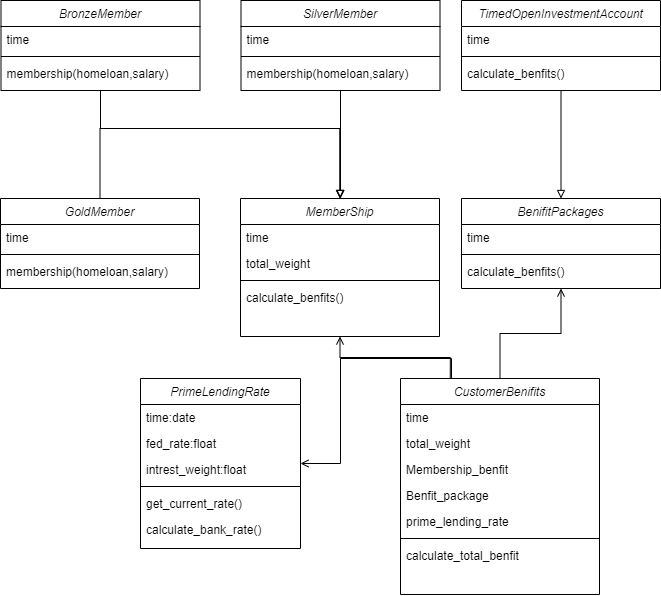

The diagram above was exported from draw.io. Its source (the exported page's mxGraphModel, read from the mxfile embedded in the PNG):
<mxGraphModel dx="2370" dy="3500" grid="1" gridSize="10" guides="1" tooltips="1" connect="1" arrows="1" fold="1" page="1" pageScale="1" pageWidth="827" pageHeight="1169" math="0" shadow="0">
  <root>
    <mxCell id="0" />
    <mxCell id="1" parent="0" />
    <mxCell id="2" style="edgeStyle=orthogonalEdgeStyle;rounded=0;orthogonalLoop=1;jettySize=auto;html=1;exitX=0.5;exitY=1;exitDx=0;exitDy=0;entryX=0.25;entryY=0;entryDx=0;entryDy=0;endArrow=none;endFill=0;startArrow=open;startFill=0;" edge="1" source="29" target="16" parent="1">
      <mxGeometry relative="1" as="geometry" />
    </mxCell>
    <mxCell id="3" style="edgeStyle=orthogonalEdgeStyle;rounded=0;orthogonalLoop=1;jettySize=auto;html=1;exitX=0.5;exitY=1;exitDx=0;exitDy=0;entryX=0.5;entryY=0;entryDx=0;entryDy=0;endArrow=block;endFill=0;" edge="1" source="4" target="29" parent="1">
      <mxGeometry relative="1" as="geometry">
        <Array as="points">
          <mxPoint x="180" y="-1670" />
          <mxPoint x="420" y="-1670" />
        </Array>
      </mxGeometry>
    </mxCell>
    <mxCell id="4" value="BronzeMember" style="swimlane;fontStyle=2;align=center;verticalAlign=top;childLayout=stackLayout;horizontal=1;startSize=26;horizontalStack=0;resizeParent=1;resizeLast=0;collapsible=1;marginBottom=0;rounded=0;shadow=0;strokeWidth=1;" vertex="1" parent="1">
      <mxGeometry x="80.5" y="-1798" width="199" height="90" as="geometry">
        <mxRectangle x="1200" y="-1439" width="160" height="26" as="alternateBounds" />
      </mxGeometry>
    </mxCell>
    <mxCell id="5" value="time" style="text;align=left;verticalAlign=top;spacingLeft=4;spacingRight=4;overflow=hidden;rotatable=0;points=[[0,0.5],[1,0.5]];portConstraint=eastwest;rounded=0;shadow=0;html=0;" vertex="1" parent="4">
      <mxGeometry y="26" width="199" height="26" as="geometry" />
    </mxCell>
    <mxCell id="6" value="" style="line;html=1;strokeWidth=1;align=left;verticalAlign=middle;spacingTop=-1;spacingLeft=3;spacingRight=3;rotatable=0;labelPosition=right;points=[];portConstraint=eastwest;" vertex="1" parent="4">
      <mxGeometry y="52" width="199" height="8" as="geometry" />
    </mxCell>
    <mxCell id="7" value="membership(homeloan,salary)" style="text;align=left;verticalAlign=top;spacingLeft=4;spacingRight=4;overflow=hidden;rotatable=0;points=[[0,0.5],[1,0.5]];portConstraint=eastwest;" vertex="1" parent="4">
      <mxGeometry y="60" width="199" height="26" as="geometry" />
    </mxCell>
    <mxCell id="8" style="edgeStyle=orthogonalEdgeStyle;rounded=0;orthogonalLoop=1;jettySize=auto;html=1;endArrow=none;endFill=0;entryX=0.25;entryY=0;entryDx=0;entryDy=0;startArrow=open;startFill=0;" edge="1" source="9" target="16" parent="1">
      <mxGeometry relative="1" as="geometry">
        <mxPoint x="530" y="-1420" as="targetPoint" />
        <Array as="points">
          <mxPoint x="420" y="-1335" />
          <mxPoint x="420" y="-1440" />
          <mxPoint x="531" y="-1440" />
          <mxPoint x="531" y="-1420" />
        </Array>
      </mxGeometry>
    </mxCell>
    <mxCell id="9" value="PrimeLendingRate" style="swimlane;fontStyle=2;align=center;verticalAlign=top;childLayout=stackLayout;horizontal=1;startSize=26;horizontalStack=0;resizeParent=1;resizeLast=0;collapsible=1;marginBottom=0;rounded=0;shadow=0;strokeWidth=1;" vertex="1" parent="1">
      <mxGeometry x="220" y="-1420" width="160" height="170" as="geometry">
        <mxRectangle x="230" y="140" width="160" height="26" as="alternateBounds" />
      </mxGeometry>
    </mxCell>
    <mxCell id="10" value="time:date" style="text;align=left;verticalAlign=top;spacingLeft=4;spacingRight=4;overflow=hidden;rotatable=0;points=[[0,0.5],[1,0.5]];portConstraint=eastwest;" vertex="1" parent="9">
      <mxGeometry y="26" width="160" height="26" as="geometry" />
    </mxCell>
    <mxCell id="11" value="fed_rate:float" style="text;align=left;verticalAlign=top;spacingLeft=4;spacingRight=4;overflow=hidden;rotatable=0;points=[[0,0.5],[1,0.5]];portConstraint=eastwest;rounded=0;shadow=0;html=0;" vertex="1" parent="9">
      <mxGeometry y="52" width="160" height="26" as="geometry" />
    </mxCell>
    <mxCell id="12" value="intrest_weight:float" style="text;align=left;verticalAlign=top;spacingLeft=4;spacingRight=4;overflow=hidden;rotatable=0;points=[[0,0.5],[1,0.5]];portConstraint=eastwest;rounded=0;shadow=0;html=0;" vertex="1" parent="9">
      <mxGeometry y="78" width="160" height="26" as="geometry" />
    </mxCell>
    <mxCell id="13" value="" style="line;html=1;strokeWidth=1;align=left;verticalAlign=middle;spacingTop=-1;spacingLeft=3;spacingRight=3;rotatable=0;labelPosition=right;points=[];portConstraint=eastwest;" vertex="1" parent="9">
      <mxGeometry y="104" width="160" height="8" as="geometry" />
    </mxCell>
    <mxCell id="14" value="get_current_rate()" style="text;align=left;verticalAlign=top;spacingLeft=4;spacingRight=4;overflow=hidden;rotatable=0;points=[[0,0.5],[1,0.5]];portConstraint=eastwest;" vertex="1" parent="9">
      <mxGeometry y="112" width="160" height="26" as="geometry" />
    </mxCell>
    <mxCell id="15" value="calculate_bank_rate()" style="text;align=left;verticalAlign=top;spacingLeft=4;spacingRight=4;overflow=hidden;rotatable=0;points=[[0,0.5],[1,0.5]];portConstraint=eastwest;" vertex="1" parent="9">
      <mxGeometry y="138" width="160" height="26" as="geometry" />
    </mxCell>
    <mxCell id="16" value="CustomerBenifits" style="swimlane;fontStyle=2;align=center;verticalAlign=top;childLayout=stackLayout;horizontal=1;startSize=26;horizontalStack=0;resizeParent=1;resizeLast=0;collapsible=1;marginBottom=0;rounded=0;shadow=0;strokeWidth=1;" vertex="1" parent="1">
      <mxGeometry x="480" y="-1420" width="199" height="216" as="geometry">
        <mxRectangle x="1200" y="-1439" width="160" height="26" as="alternateBounds" />
      </mxGeometry>
    </mxCell>
    <mxCell id="17" value="time" style="text;align=left;verticalAlign=top;spacingLeft=4;spacingRight=4;overflow=hidden;rotatable=0;points=[[0,0.5],[1,0.5]];portConstraint=eastwest;rounded=0;shadow=0;html=0;" vertex="1" parent="16">
      <mxGeometry y="26" width="199" height="26" as="geometry" />
    </mxCell>
    <mxCell id="18" value="total_weight" style="text;align=left;verticalAlign=top;spacingLeft=4;spacingRight=4;overflow=hidden;rotatable=0;points=[[0,0.5],[1,0.5]];portConstraint=eastwest;rounded=0;shadow=0;html=0;" vertex="1" parent="16">
      <mxGeometry y="52" width="199" height="26" as="geometry" />
    </mxCell>
    <mxCell id="19" value="Membership_benfit" style="text;align=left;verticalAlign=top;spacingLeft=4;spacingRight=4;overflow=hidden;rotatable=0;points=[[0,0.5],[1,0.5]];portConstraint=eastwest;rounded=0;shadow=0;html=0;" vertex="1" parent="16">
      <mxGeometry y="78" width="199" height="26" as="geometry" />
    </mxCell>
    <mxCell id="20" value="Benfit_package" style="text;align=left;verticalAlign=top;spacingLeft=4;spacingRight=4;overflow=hidden;rotatable=0;points=[[0,0.5],[1,0.5]];portConstraint=eastwest;rounded=0;shadow=0;html=0;" vertex="1" parent="16">
      <mxGeometry y="104" width="199" height="26" as="geometry" />
    </mxCell>
    <mxCell id="21" value="prime_lending_rate" style="text;align=left;verticalAlign=top;spacingLeft=4;spacingRight=4;overflow=hidden;rotatable=0;points=[[0,0.5],[1,0.5]];portConstraint=eastwest;rounded=0;shadow=0;html=0;" vertex="1" parent="16">
      <mxGeometry y="130" width="199" height="26" as="geometry" />
    </mxCell>
    <mxCell id="22" value="" style="line;html=1;strokeWidth=1;align=left;verticalAlign=middle;spacingTop=-1;spacingLeft=3;spacingRight=3;rotatable=0;labelPosition=right;points=[];portConstraint=eastwest;" vertex="1" parent="16">
      <mxGeometry y="156" width="199" height="8" as="geometry" />
    </mxCell>
    <mxCell id="23" value="calculate_total_benfit" style="text;align=left;verticalAlign=top;spacingLeft=4;spacingRight=4;overflow=hidden;rotatable=0;points=[[0,0.5],[1,0.5]];portConstraint=eastwest;rounded=0;shadow=0;html=0;" vertex="1" parent="16">
      <mxGeometry y="164" width="199" height="26" as="geometry" />
    </mxCell>
    <mxCell id="24" style="edgeStyle=orthogonalEdgeStyle;rounded=0;orthogonalLoop=1;jettySize=auto;html=1;exitX=0.5;exitY=1;exitDx=0;exitDy=0;entryX=0.5;entryY=0;entryDx=0;entryDy=0;endArrow=none;endFill=0;startArrow=open;startFill=0;" edge="1" source="25" target="16" parent="1">
      <mxGeometry relative="1" as="geometry" />
    </mxCell>
    <mxCell id="25" value="BenifitPackages" style="swimlane;fontStyle=2;align=center;verticalAlign=top;childLayout=stackLayout;horizontal=1;startSize=26;horizontalStack=0;resizeParent=1;resizeLast=0;collapsible=1;marginBottom=0;rounded=0;shadow=0;strokeWidth=1;" vertex="1" parent="1">
      <mxGeometry x="541" y="-1600" width="199" height="90" as="geometry">
        <mxRectangle x="1200" y="-1439" width="160" height="26" as="alternateBounds" />
      </mxGeometry>
    </mxCell>
    <mxCell id="26" value="time" style="text;align=left;verticalAlign=top;spacingLeft=4;spacingRight=4;overflow=hidden;rotatable=0;points=[[0,0.5],[1,0.5]];portConstraint=eastwest;rounded=0;shadow=0;html=0;" vertex="1" parent="25">
      <mxGeometry y="26" width="199" height="26" as="geometry" />
    </mxCell>
    <mxCell id="27" value="" style="line;html=1;strokeWidth=1;align=left;verticalAlign=middle;spacingTop=-1;spacingLeft=3;spacingRight=3;rotatable=0;labelPosition=right;points=[];portConstraint=eastwest;" vertex="1" parent="25">
      <mxGeometry y="52" width="199" height="8" as="geometry" />
    </mxCell>
    <mxCell id="28" value="calculate_benfits()" style="text;align=left;verticalAlign=top;spacingLeft=4;spacingRight=4;overflow=hidden;rotatable=0;points=[[0,0.5],[1,0.5]];portConstraint=eastwest;" vertex="1" parent="25">
      <mxGeometry y="60" width="199" height="26" as="geometry" />
    </mxCell>
    <mxCell id="29" value="MemberShip" style="swimlane;fontStyle=2;align=center;verticalAlign=top;childLayout=stackLayout;horizontal=1;startSize=26;horizontalStack=0;resizeParent=1;resizeLast=0;collapsible=1;marginBottom=0;rounded=0;shadow=0;strokeWidth=1;" vertex="1" parent="1">
      <mxGeometry x="320" y="-1600" width="199" height="138" as="geometry">
        <mxRectangle x="1200" y="-1439" width="160" height="26" as="alternateBounds" />
      </mxGeometry>
    </mxCell>
    <mxCell id="30" value="time" style="text;align=left;verticalAlign=top;spacingLeft=4;spacingRight=4;overflow=hidden;rotatable=0;points=[[0,0.5],[1,0.5]];portConstraint=eastwest;rounded=0;shadow=0;html=0;" vertex="1" parent="29">
      <mxGeometry y="26" width="199" height="26" as="geometry" />
    </mxCell>
    <mxCell id="31" value="total_weight" style="text;align=left;verticalAlign=top;spacingLeft=4;spacingRight=4;overflow=hidden;rotatable=0;points=[[0,0.5],[1,0.5]];portConstraint=eastwest;rounded=0;shadow=0;html=0;" vertex="1" parent="29">
      <mxGeometry y="52" width="199" height="26" as="geometry" />
    </mxCell>
    <mxCell id="32" value="" style="line;html=1;strokeWidth=1;align=left;verticalAlign=middle;spacingTop=-1;spacingLeft=3;spacingRight=3;rotatable=0;labelPosition=right;points=[];portConstraint=eastwest;" vertex="1" parent="29">
      <mxGeometry y="78" width="199" height="8" as="geometry" />
    </mxCell>
    <mxCell id="33" value="calculate_benfits()" style="text;align=left;verticalAlign=top;spacingLeft=4;spacingRight=4;overflow=hidden;rotatable=0;points=[[0,0.5],[1,0.5]];portConstraint=eastwest;" vertex="1" parent="29">
      <mxGeometry y="86" width="199" height="26" as="geometry" />
    </mxCell>
    <mxCell id="34" style="edgeStyle=orthogonalEdgeStyle;rounded=0;orthogonalLoop=1;jettySize=auto;html=1;exitX=0.5;exitY=1;exitDx=0;exitDy=0;endArrow=block;endFill=0;" edge="1" source="35" parent="1">
      <mxGeometry relative="1" as="geometry">
        <mxPoint x="420" y="-1600" as="targetPoint" />
      </mxGeometry>
    </mxCell>
    <mxCell id="35" value="SilverMember" style="swimlane;fontStyle=2;align=center;verticalAlign=top;childLayout=stackLayout;horizontal=1;startSize=26;horizontalStack=0;resizeParent=1;resizeLast=0;collapsible=1;marginBottom=0;rounded=0;shadow=0;strokeWidth=1;" vertex="1" parent="1">
      <mxGeometry x="320.5" y="-1798" width="199" height="90" as="geometry">
        <mxRectangle x="1200" y="-1439" width="160" height="26" as="alternateBounds" />
      </mxGeometry>
    </mxCell>
    <mxCell id="36" value="time" style="text;align=left;verticalAlign=top;spacingLeft=4;spacingRight=4;overflow=hidden;rotatable=0;points=[[0,0.5],[1,0.5]];portConstraint=eastwest;rounded=0;shadow=0;html=0;" vertex="1" parent="35">
      <mxGeometry y="26" width="199" height="26" as="geometry" />
    </mxCell>
    <mxCell id="37" value="" style="line;html=1;strokeWidth=1;align=left;verticalAlign=middle;spacingTop=-1;spacingLeft=3;spacingRight=3;rotatable=0;labelPosition=right;points=[];portConstraint=eastwest;" vertex="1" parent="35">
      <mxGeometry y="52" width="199" height="8" as="geometry" />
    </mxCell>
    <mxCell id="38" value="membership(homeloan,salary)" style="text;align=left;verticalAlign=top;spacingLeft=4;spacingRight=4;overflow=hidden;rotatable=0;points=[[0,0.5],[1,0.5]];portConstraint=eastwest;" vertex="1" parent="35">
      <mxGeometry y="60" width="199" height="26" as="geometry" />
    </mxCell>
    <mxCell id="39" style="edgeStyle=orthogonalEdgeStyle;rounded=0;orthogonalLoop=1;jettySize=auto;html=1;exitX=0.5;exitY=0;exitDx=0;exitDy=0;endArrow=block;endFill=0;entryX=0.5;entryY=0;entryDx=0;entryDy=0;" edge="1" source="40" target="29" parent="1">
      <mxGeometry relative="1" as="geometry">
        <mxPoint x="321" y="-1600" as="targetPoint" />
        <Array as="points">
          <mxPoint x="180" y="-1670" />
          <mxPoint x="420" y="-1670" />
        </Array>
      </mxGeometry>
    </mxCell>
    <mxCell id="40" value="GoldMember" style="swimlane;fontStyle=2;align=center;verticalAlign=top;childLayout=stackLayout;horizontal=1;startSize=26;horizontalStack=0;resizeParent=1;resizeLast=0;collapsible=1;marginBottom=0;rounded=0;shadow=0;strokeWidth=1;" vertex="1" parent="1">
      <mxGeometry x="80" y="-1600" width="199" height="90" as="geometry">
        <mxRectangle x="1200" y="-1439" width="160" height="26" as="alternateBounds" />
      </mxGeometry>
    </mxCell>
    <mxCell id="41" value="time" style="text;align=left;verticalAlign=top;spacingLeft=4;spacingRight=4;overflow=hidden;rotatable=0;points=[[0,0.5],[1,0.5]];portConstraint=eastwest;rounded=0;shadow=0;html=0;" vertex="1" parent="40">
      <mxGeometry y="26" width="199" height="26" as="geometry" />
    </mxCell>
    <mxCell id="42" value="" style="line;html=1;strokeWidth=1;align=left;verticalAlign=middle;spacingTop=-1;spacingLeft=3;spacingRight=3;rotatable=0;labelPosition=right;points=[];portConstraint=eastwest;" vertex="1" parent="40">
      <mxGeometry y="52" width="199" height="8" as="geometry" />
    </mxCell>
    <mxCell id="43" value="membership(homeloan,salary)" style="text;align=left;verticalAlign=top;spacingLeft=4;spacingRight=4;overflow=hidden;rotatable=0;points=[[0,0.5],[1,0.5]];portConstraint=eastwest;" vertex="1" parent="40">
      <mxGeometry y="60" width="199" height="26" as="geometry" />
    </mxCell>
    <mxCell id="44" style="edgeStyle=orthogonalEdgeStyle;rounded=0;orthogonalLoop=1;jettySize=auto;html=1;exitX=0.5;exitY=1;exitDx=0;exitDy=0;entryX=0.5;entryY=0;entryDx=0;entryDy=0;startArrow=none;startFill=0;endArrow=block;endFill=0;" edge="1" source="45" target="25" parent="1">
      <mxGeometry relative="1" as="geometry" />
    </mxCell>
    <mxCell id="45" value="TimedOpenInvestmentAccount" style="swimlane;fontStyle=2;align=center;verticalAlign=top;childLayout=stackLayout;horizontal=1;startSize=26;horizontalStack=0;resizeParent=1;resizeLast=0;collapsible=1;marginBottom=0;rounded=0;shadow=0;strokeWidth=1;" vertex="1" parent="1">
      <mxGeometry x="541" y="-1798" width="199" height="90" as="geometry">
        <mxRectangle x="1200" y="-1439" width="160" height="26" as="alternateBounds" />
      </mxGeometry>
    </mxCell>
    <mxCell id="46" value="time" style="text;align=left;verticalAlign=top;spacingLeft=4;spacingRight=4;overflow=hidden;rotatable=0;points=[[0,0.5],[1,0.5]];portConstraint=eastwest;rounded=0;shadow=0;html=0;" vertex="1" parent="45">
      <mxGeometry y="26" width="199" height="26" as="geometry" />
    </mxCell>
    <mxCell id="47" value="" style="line;html=1;strokeWidth=1;align=left;verticalAlign=middle;spacingTop=-1;spacingLeft=3;spacingRight=3;rotatable=0;labelPosition=right;points=[];portConstraint=eastwest;" vertex="1" parent="45">
      <mxGeometry y="52" width="199" height="8" as="geometry" />
    </mxCell>
    <mxCell id="48" value="calculate_benfits()" style="text;align=left;verticalAlign=top;spacingLeft=4;spacingRight=4;overflow=hidden;rotatable=0;points=[[0,0.5],[1,0.5]];portConstraint=eastwest;" vertex="1" parent="45">
      <mxGeometry y="60" width="199" height="26" as="geometry" />
    </mxCell>
  </root>
</mxGraphModel>